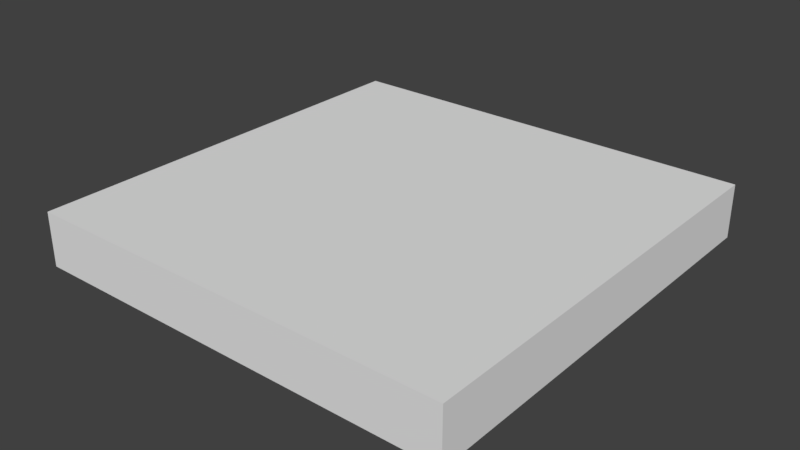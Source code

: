 # Source: Techo.blend  (saved by Blender 2.78.0; exported with 4.5.12 LTS)
import bpy
from mathutils import Matrix  # noqa: F401  (used for matrix-valued properties, if any)

bpy.ops.wm.read_factory_settings(use_empty=True)
scene = bpy.context.scene
scene.name = 'Scene'

# ---- collections
col_collection_1 = bpy.data.collections.new('Collection 1'); scene.collection.children.link(col_collection_1)

# ---- world
world_world = bpy.data.worlds.new('World'); scene.world = world_world
world_world.color = (0.05088, 0.05088, 0.05088)
world_world.use_sun_shadow = False
world_world.sun_shadow_jitter_overblur = 0.0
world_world.cycles.sampling_method = 'MANUAL'

# ---- meshes
me_lod_a_techo = bpy.data.meshes.new('LOD_A_Techo')
me_lod_a_techo.from_pydata([(0.0, 0.0, 0.0), (0.0, 0.0, 0.25), (2.0, 0.0, 0.0), (2.0, 0.0, 0.25), (0.0, 2.0, 0.0), (0.0, 2.0, 0.25), (2.0, 2.0, 0.0), (2.0, 2.0, 0.25)], [], [(0, 2, 3, 1), (4, 5, 7, 6), (3, 2, 6, 7), (1, 3, 7, 5), (0, 1, 5, 4), (2, 0, 4, 6)])
me_lod_a_techo.use_remesh_preserve_volume = False
me_lod_a_techo.use_remesh_preserve_attributes = False
me_lod_a_techo.use_mirror_vertex_groups = False
me_lod_a_techo.update()

# ---- objects
ob_lod_a_techo = bpy.data.objects.new('LOD_A_Techo', me_lod_a_techo)

# ---- transforms, parenting, visibility, modifiers, constraints
ob_lod_a_techo.location = (0.0, 0.0, 0.0)
ob_lod_a_techo.lineart.crease_threshold = 0.0

# ---- collection membership
col_collection_1.objects.link(ob_lod_a_techo)

# ---- scene / render settings (as saved in the file)
scene.frame_start = 1; scene.frame_end = 250; scene.frame_set(1)
scene.render.engine = 'CYCLES'
scene.render.resolution_percentage = 50
scene.render.dither_intensity = 0.0
scene.render.use_persistent_data = True
scene.cycles.shading_system = True
scene.cycles.use_denoising = False
scene.cycles.samples = 128
scene.cycles.sampling_pattern = 'TABULATED_SOBOL'
scene.cycles.light_sampling_threshold = 0.0
scene.cycles.use_adaptive_sampling = False
scene.cycles.use_light_tree = False
scene.cycles.blur_glossy = 0.0
scene.cycles.sample_clamp_indirect = 0.0
scene.view_settings.view_transform = 'Standard'
bpy.context.view_layer.update()

# ---- added for rendering (the .blend has no active camera and no usable light): camera, sun
cam_auto = bpy.data.cameras.new('AutoCamera')
cam_auto.lens = 50.0
cam_auto.sensor_width = 36.0
cam_auto.clip_end = 1000.0
ob_auto_camera = bpy.data.objects.new('AutoCamera', cam_auto)
scene.collection.objects.link(ob_auto_camera)
ob_auto_camera.location = (3.62713, -2.15256, 2.22671)
ob_auto_camera.rotation_euler = (1.09748, -7.21219e-08, 0.694738)
scene.camera = ob_auto_camera
light_auto_sun = bpy.data.lights.new('AutoSun', 'SUN')
light_auto_sun.energy = 3.0
light_auto_sun.angle = 0.0523599
ob_auto_sun = bpy.data.objects.new('AutoSun', light_auto_sun)
scene.collection.objects.link(ob_auto_sun)
ob_auto_sun.rotation_euler = (0.872665, 0.174533, 0.523599)
bpy.context.view_layer.update()
